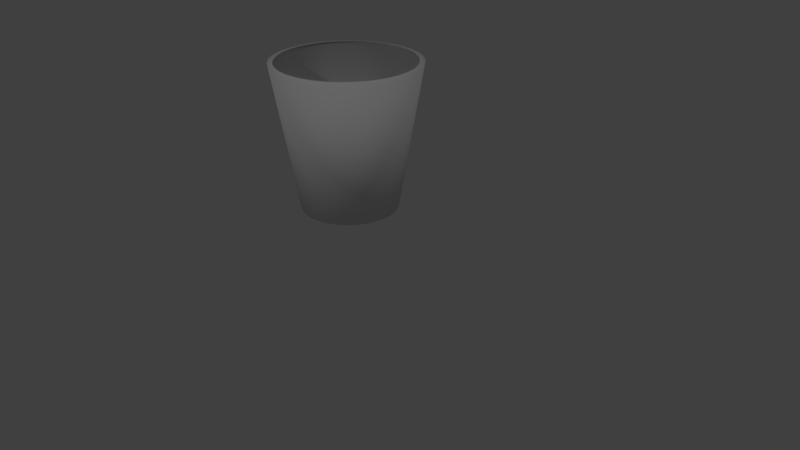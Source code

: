 # Source: bote.blend  (saved by Blender 2.78.0; exported with 4.5.12 LTS)
import bpy
from mathutils import Matrix  # noqa: F401  (used for matrix-valued properties, if any)

bpy.ops.wm.read_factory_settings(use_empty=True)
scene = bpy.context.scene
scene.name = 'Scene'

# ---- collections
col_collection_1 = bpy.data.collections.new('Collection 1'); scene.collection.children.link(col_collection_1)

# ---- materials (node trees are filled in below, after node groups)
mat_material_002 = bpy.data.materials.new('Material.002')
mat_material_002.alpha_threshold = 0.0
mat_material_002.use_transparent_shadow = False
mat_material_002.roughness = 0.5

# ---- material node trees

# ---- world
world_world = bpy.data.worlds.new('World'); scene.world = world_world
world_world.color = (0.05088, 0.05088, 0.05088)
world_world.use_sun_shadow = False
world_world.sun_shadow_jitter_overblur = 0.0
world_world.cycles.sampling_method = 'MANUAL'

# ---- cameras
cam_camera = bpy.data.cameras.new('Camera')
cam_camera.clip_end = 100.0
cam_camera.lens = 35.0
cam_camera.sensor_width = 32.0
cam_camera.sensor_height = 18.0
cam_camera.ortho_scale = 7.314
cam_camera.dof.focus_distance = 0.0
cam_camera.dof.aperture_fstop = 128.0

# ---- lights
light_lamp_002 = bpy.data.lights.new('Lamp.002', 'POINT')
light_lamp_002.transmission_factor = 0.0
light_lamp_002.cutoff_distance = 30.0
light_lamp_002.energy = 100.0
light_lamp_002.shadow_buffer_clip_start = 1.001
light_lamp_002.shadow_soft_size = 0.1
light_lamp_002.shadow_maximum_resolution = 0.006
light_lamp_002.use_absolute_resolution = True
light_lamp_001 = bpy.data.lights.new('Lamp.001', 'POINT')
light_lamp_001.transmission_factor = 0.0
light_lamp_001.cutoff_distance = 30.0
light_lamp_001.energy = 100.0
light_lamp_001.shadow_buffer_clip_start = 1.001
light_lamp_001.shadow_soft_size = 0.1
light_lamp_001.shadow_maximum_resolution = 0.006
light_lamp_001.use_absolute_resolution = True
light_lamp = bpy.data.lights.new('Lamp', 'POINT')
light_lamp.transmission_factor = 0.0
light_lamp.cutoff_distance = 30.0
light_lamp.energy = 100.0
light_lamp.shadow_buffer_clip_start = 1.001
light_lamp.shadow_soft_size = 0.1
light_lamp.shadow_maximum_resolution = 0.006
light_lamp.use_absolute_resolution = True

# ---- meshes
me_cylinder_001 = bpy.data.meshes.new('Cylinder.001')
me_cylinder_001.from_pydata([(3.998e-08, 0.6633, -1.0), (0.0, 1.0, 1.0), (0.1294, 0.6506, -1.0), (0.1951, 0.9808, 1.0), (0.2538, 0.6128, -1.0), (0.3827, 0.9239, 1.0), (0.3685, 0.5515, -1.0), (0.5556, 0.8315, 1.0), (0.469, 0.469, -1.0), (0.7071, 0.7071, 1.0), (0.5515, 0.3685, -1.0), (0.8315, 0.5556, 1.0), (0.6128, 0.2538, -1.0), (0.9239, 0.3827, 1.0), (0.6506, 0.1294, -1.0), (0.9808, 0.1951, 1.0), (0.6633, 1.46e-07, -1.0), (1.0, 7.55e-08, 1.0), (0.6506, -0.1294, -1.0), (0.9808, -0.1951, 1.0), (0.6128, -0.2538, -1.0), (0.9239, -0.3827, 1.0), (0.5515, -0.3685, -1.0), (0.8315, -0.5556, 1.0), (0.469, -0.469, -1.0), (0.7071, -0.7071, 1.0), (0.3685, -0.5515, -1.0), (0.5556, -0.8315, 1.0), (0.2538, -0.6128, -1.0), (0.3827, -0.9239, 1.0), (0.1294, -0.6506, -1.0), (0.1951, -0.9808, 1.0), (-1.762e-07, -0.6633, -1.0), (-3.258e-07, -1.0, 1.0), (-0.1294, -0.6506, -1.0), (-0.1951, -0.9808, 1.0), (-0.2538, -0.6128, -1.0), (-0.3827, -0.9239, 1.0), (-0.3685, -0.5515, -1.0), (-0.5556, -0.8315, 1.0), (-0.469, -0.469, -1.0), (-0.7071, -0.7071, 1.0), (-0.5515, -0.3685, -1.0), (-0.8315, -0.5556, 1.0), (-0.6128, -0.2538, -1.0), (-0.9239, -0.3827, 1.0), (-0.6506, -0.1294, -1.0), (-0.9808, -0.1951, 1.0), (-0.6633, 7.364e-07, -1.0), (-1.0, 9.656e-07, 1.0), (-0.6506, 0.1294, -1.0), (-0.9808, 0.1951, 1.0), (-0.6128, 0.2538, -1.0), (-0.9239, 0.3827, 1.0), (-0.5515, 0.3685, -1.0), (-0.8315, 0.5556, 1.0), (-0.469, 0.469, -1.0), (-0.7071, 0.7071, 1.0), (-0.3685, 0.5515, -1.0), (-0.5556, 0.8315, 1.0), (-0.2538, 0.6128, -1.0), (-0.3827, 0.9239, 1.0), (-0.1294, 0.6506, -1.0), (-0.1951, 0.9808, 1.0), (8.044e-09, 0.9323, 1.0), (0.1819, 0.9143, 1.0), (0.3568, 0.8613, 1.0), (0.5179, 0.7751, 1.0), (0.6592, 0.6592, 1.0), (0.7751, 0.5179, 1.0), (0.8613, 0.3568, 1.0), (0.9143, 0.1819, 1.0), (0.9323, 8.969e-08, 1.0), (0.9143, -0.1819, 1.0), (0.8613, -0.3568, 1.0), (0.7751, -0.5179, 1.0), (0.6592, -0.6592, 1.0), (0.5179, -0.7751, 1.0), (0.3568, -0.8613, 1.0), (0.1819, -0.9143, 1.0), (-2.957e-07, -0.9323, 1.0), (-0.1819, -0.9143, 1.0), (-0.3568, -0.8613, 1.0), (-0.5179, -0.7751, 1.0), (-0.6592, -0.6592, 1.0), (-0.7751, -0.5179, 1.0), (-0.8613, -0.3568, 1.0), (-0.9143, -0.1819, 1.0), (-0.9323, 9.195e-07, 1.0), (-0.9143, 0.1819, 1.0), (-0.8613, 0.3568, 1.0), (-0.7751, 0.5179, 1.0), (-0.6592, 0.6592, 1.0), (-0.5179, 0.7751, 1.0), (-0.3568, 0.8613, 1.0), (-0.1819, 0.9143, 1.0)], [], [(0, 1, 3, 2), (2, 3, 5, 4), (4, 5, 7, 6), (6, 7, 9, 8), (8, 9, 11, 10), (10, 11, 13, 12), (12, 13, 15, 14), (14, 15, 17, 16), (16, 17, 19, 18), (18, 19, 21, 20), (20, 21, 23, 22), (22, 23, 25, 24), (24, 25, 27, 26), (26, 27, 29, 28), (28, 29, 31, 30), (30, 31, 33, 32), (32, 33, 35, 34), (34, 35, 37, 36), (36, 37, 39, 38), (38, 39, 41, 40), (40, 41, 43, 42), (42, 43, 45, 44), (44, 45, 47, 46), (46, 47, 49, 48), (48, 49, 51, 50), (50, 51, 53, 52), (52, 53, 55, 54), (54, 55, 57, 56), (56, 57, 59, 58), (58, 59, 61, 60), (60, 61, 63, 62), (62, 63, 1, 0), (2, 4, 6, 8, 10, 12, 14, 16, 18, 20, 22, 24, 26, 28, 30, 32, 0), (34, 36, 38, 40, 42, 44, 46, 48, 50, 52, 54, 56, 58, 60, 62, 0, 32), (13, 11, 69, 70), (31, 29, 78, 79), (49, 47, 87, 88), (5, 3, 65, 66), (23, 21, 74, 75), (41, 39, 83, 84), (59, 57, 92, 93), (15, 13, 70, 71), (33, 31, 79, 80), (51, 49, 88, 89), (7, 5, 66, 67), (25, 23, 75, 76), (43, 41, 84, 85), (61, 59, 93, 94), (17, 15, 71, 72), (35, 33, 80, 81), (53, 51, 89, 90), (9, 7, 67, 68), (27, 25, 76, 77), (45, 43, 85, 86), (63, 61, 94, 95), (19, 17, 72, 73), (37, 35, 81, 82), (55, 53, 90, 91), (11, 9, 68, 69), (29, 27, 77, 78), (47, 45, 86, 87), (1, 63, 95, 64), (3, 1, 64, 65), (21, 19, 73, 74), (39, 37, 82, 83), (57, 55, 91, 92)])
me_cylinder_001.polygons.foreach_set('use_smooth', [True] * 66)
me_cylinder_001.materials.append(mat_material_002)
me_cylinder_001.use_remesh_preserve_volume = False
me_cylinder_001.use_remesh_preserve_attributes = False
me_cylinder_001.use_mirror_vertex_groups = False
me_cylinder_001.update()

# ---- objects
ob_lamp_002 = bpy.data.objects.new('Lamp.002', light_lamp_002)
ob_lamp_001 = bpy.data.objects.new('Lamp.001', light_lamp_001)
ob_cylinder = bpy.data.objects.new('Cylinder', me_cylinder_001)
ob_lamp = bpy.data.objects.new('Lamp', light_lamp)
ob_camera = bpy.data.objects.new('Camera', cam_camera)

# ---- transforms, parenting, visibility, modifiers, constraints
ob_lamp_002.location = (-0.09309, -5.154, 4.614)
ob_lamp_002.rotation_euler = (0.6503, 0.05522, 1.866)
ob_lamp_002.lock_rotations_4d = False
ob_lamp_002.empty_display_type = 'ARROWS'
ob_lamp_002.color = (0.0, 0.0, 0.0, 0.0)
ob_lamp_002.lineart.crease_threshold = 0.0
ob_lamp_001.location = (-9.993, 0.5733, 5.638)
ob_lamp_001.rotation_euler = (0.6503, 0.05522, 1.866)
ob_lamp_001.lock_rotations_4d = False
ob_lamp_001.empty_display_type = 'ARROWS'
ob_lamp_001.color = (0.0, 0.0, 0.0, 0.0)
ob_lamp_001.lineart.crease_threshold = 0.0
ob_cylinder.location = (-0.8549, 0.4219, 1.286)
ob_cylinder.lineart.crease_threshold = 0.0
ob_lamp.location = (4.076, 1.005, 5.904)
ob_lamp.rotation_euler = (0.6503, 0.05522, 1.866)
ob_lamp.lock_rotations_4d = False
ob_lamp.empty_display_type = 'ARROWS'
ob_lamp.color = (0.0, 0.0, 0.0, 0.0)
ob_lamp.lineart.crease_threshold = 0.0
ob_camera.location = (7.481, -6.508, 5.344)
ob_camera.rotation_euler = (1.109, 0.0, 0.8149)
ob_camera.lock_rotations_4d = False
ob_camera.empty_display_type = 'ARROWS'
ob_camera.color = (0.0, 0.0, 0.0, 0.0)
ob_camera.display_type = 'WIRE'
ob_camera.lineart.crease_threshold = 0.0

# ---- collection membership
col_collection_1.objects.link(ob_lamp_002)
col_collection_1.objects.link(ob_lamp_001)
col_collection_1.objects.link(ob_cylinder)
col_collection_1.objects.link(ob_lamp)
col_collection_1.objects.link(ob_camera)

# ---- scene / render settings (as saved in the file)
scene.camera = ob_camera
scene.frame_start = 1; scene.frame_end = 250; scene.frame_set(1)
scene.render.engine = 'BLENDER_EEVEE_NEXT'
scene.render.resolution_percentage = 50
scene.render.dither_intensity = 0.0
scene.cycles.use_denoising = False
scene.cycles.samples = 128
scene.cycles.sampling_pattern = 'TABULATED_SOBOL'
scene.cycles.light_sampling_threshold = 0.0
scene.cycles.use_adaptive_sampling = False
scene.cycles.use_light_tree = False
scene.cycles.blur_glossy = 0.0
scene.cycles.sample_clamp_indirect = 0.0
scene.view_settings.view_transform = 'Standard'
bpy.context.view_layer.update()
